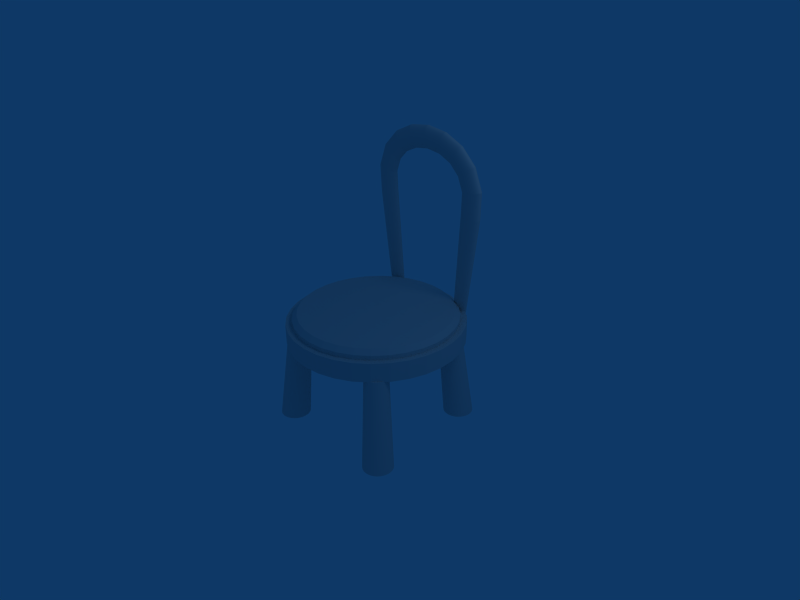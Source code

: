 # Source: silla.blend  (saved by Blender 2.47.0; exported with 4.5.12 LTS)
import bpy
from mathutils import Matrix  # noqa: F401  (used for matrix-valued properties, if any)

bpy.ops.wm.read_factory_settings(use_empty=True)
scene = bpy.context.scene
scene.name = 'Scene'

# ---- collections
col_collection_1 = bpy.data.collections.new('Collection 1'); scene.collection.children.link(col_collection_1)

# ---- world
world_world = bpy.data.worlds.new('World'); scene.world = world_world
world_world.color = (0.05656, 0.2208, 0.4)
world_world.use_sun_shadow = False
world_world.sun_shadow_jitter_overblur = 0.0
world_world.cycles.sampling_method = 'MANUAL'
world_world.cycles.sample_map_resolution = 256

# ---- cameras
cam_camera = bpy.data.cameras.new('Camera')
cam_camera.passepartout_alpha = 0.2
cam_camera.clip_end = 100.0
cam_camera.lens = 35.0
cam_camera.ortho_scale = 7.314
cam_camera.show_passepartout = False
cam_camera.show_safe_areas = True
cam_camera.dof.focus_distance = 0.0
cam_camera.dof.aperture_fstop = 128.0

# ---- lights
light_spot = bpy.data.lights.new('Spot', 'POINT')
light_spot.transmission_factor = 0.0
light_spot.cutoff_distance = 30.0
light_spot.energy = 100.0
light_spot.shadow_buffer_clip_start = 1.001
light_spot.shadow_soft_size = 1.0
light_spot.shadow_maximum_resolution = 0.006
light_spot.use_absolute_resolution = True
light_spot.cycles.use_multiple_importance_sampling = False

# ---- meshes
me_cylinder_007 = bpy.data.meshes.new('Cylinder.007')
me_cylinder_007.from_pydata([(0.2586, 1.052, -0.9085), (0.3716, 0.9141, -0.9085), (0.4556, 0.757, -0.9085), (0.5073, 0.5866, -0.9085), (0.5247, 0.4094, -0.9085), (0.5073, 0.2321, -0.9085), (0.4556, 0.06169, -0.9085), (0.3716, -0.09539, -0.9085), (0.2586, -0.2331, -0.9085), (0.121, -0.346, -0.9085), (-0.0361, -0.43, -0.9085), (-0.2065, -0.4817, -0.9085), (-0.3838, -0.4992, -0.9085), (-0.561, -0.4817, -0.9085), (-0.7315, -0.43, -0.9085), (-0.8885, -0.346, -0.9085), (-1.026, -0.2331, -0.9085), (-1.139, -0.09539, -0.9085), (-1.223, 0.06169, -0.9085), (-1.275, 0.2321, -0.9085), (-1.292, 0.4094, -0.9085), (-1.275, 0.5866, -0.9085), (-1.223, 0.757, -0.9085), (-1.139, 0.9141, -0.9085), (-1.026, 1.052, -0.9085), (-0.8885, 1.165, -0.9085), (-0.7315, 1.249, -0.9085), (-0.561, 1.3, -0.9085), (-0.3838, 1.318, -0.9085), (-0.2065, 1.3, -0.9085), (-0.0361, 1.249, -0.9085), (0.121, 1.165, -0.9085), (0.114, 0.293, 0.9085), (0.2015, 0.1864, 0.9085), (0.2665, 0.06469, 0.9085), (0.3066, -0.06736, 0.9085), (0.3201, -0.2047, 0.9085), (0.3066, -0.342, 0.9085), (0.2665, -0.4741, 0.9085), (0.2015, -0.5957, 0.9085), (0.114, -0.7024, 0.9085), (0.007285, -0.7899, 0.9085), (-0.1144, -0.855, 0.9085), (-0.2465, -0.8951, 0.9085), (-0.3838, -0.9086, 0.9085), (-0.5211, -0.8951, 0.9085), (-0.6531, -0.855, 0.9085), (-0.7748, -0.79, 0.9085), (-0.8815, -0.7024, 0.9085), (-0.969, -0.5957, 0.9085), (-1.034, -0.4741, 0.9085), (-1.074, -0.342, 0.9085), (-1.088, -0.2047, 0.9085), (-1.074, -0.06736, 0.9085), (-1.034, 0.06468, 0.9085), (-0.969, 0.1864, 0.9085), (-0.8815, 0.293, 0.9085), (-0.7748, 0.3806, 0.9085), (-0.6532, 0.4456, 0.9085), (-0.5211, 0.4857, 0.9085), (-0.3838, 0.4992, 0.9085), (-0.2465, 0.4857, 0.9085), (-0.1144, 0.4456, 0.9085), (0.00728, 0.3806, 0.9085), (-0.3838, 0.4094, -0.9085), (-0.3838, -0.2047, 0.9085)], [], [(64, 0, 1), (65, 33, 32), (64, 1, 2), (65, 34, 33), (64, 2, 3), (65, 35, 34), (64, 3, 4), (65, 36, 35), (64, 4, 5), (65, 37, 36), (64, 5, 6), (65, 38, 37), (64, 6, 7), (65, 39, 38), (64, 7, 8), (65, 40, 39), (64, 8, 9), (65, 41, 40), (64, 9, 10), (65, 42, 41), (64, 10, 11), (65, 43, 42), (64, 11, 12), (65, 44, 43), (64, 12, 13), (65, 45, 44), (64, 13, 14), (65, 46, 45), (64, 14, 15), (65, 47, 46), (64, 15, 16), (65, 48, 47), (64, 16, 17), (65, 49, 48), (64, 17, 18), (65, 50, 49), (64, 18, 19), (65, 51, 50), (64, 19, 20), (65, 52, 51), (64, 20, 21), (65, 53, 52), (64, 21, 22), (65, 54, 53), (64, 22, 23), (65, 55, 54), (64, 23, 24), (65, 56, 55), (64, 24, 25), (65, 57, 56), (64, 25, 26), (65, 58, 57), (64, 26, 27), (65, 59, 58), (64, 27, 28), (65, 60, 59), (64, 28, 29), (65, 61, 60), (64, 29, 30), (65, 62, 61), (64, 30, 31), (65, 63, 62), (31, 0, 64), (65, 32, 63), (0, 32, 33, 1), (1, 33, 34, 2), (2, 34, 35, 3), (3, 35, 36, 4), (4, 36, 37, 5), (5, 37, 38, 6), (6, 38, 39, 7), (7, 39, 40, 8), (8, 40, 41, 9), (9, 41, 42, 10), (10, 42, 43, 11), (11, 43, 44, 12), (12, 44, 45, 13), (13, 45, 46, 14), (14, 46, 47, 15), (15, 47, 48, 16), (16, 48, 49, 17), (17, 49, 50, 18), (18, 50, 51, 19), (19, 51, 52, 20), (20, 52, 53, 21), (21, 53, 54, 22), (22, 54, 55, 23), (23, 55, 56, 24), (24, 56, 57, 25), (25, 57, 58, 26), (26, 58, 59, 27), (27, 59, 60, 28), (28, 60, 61, 29), (29, 61, 62, 30), (30, 62, 63, 31), (32, 0, 31, 63)])
me_cylinder_007.use_remesh_preserve_volume = False
me_cylinder_007.use_remesh_preserve_attributes = False
me_cylinder_007.use_mirror_vertex_groups = False
me_cylinder_007.update()
me_cylinder_006 = bpy.data.meshes.new('Cylinder.006')
me_cylinder_006.from_pydata([(0.2586, 1.052, -0.9085), (0.3716, 0.9141, -0.9085), (0.4556, 0.757, -0.9085), (0.5073, 0.5866, -0.9085), (0.5247, 0.4094, -0.9085), (0.5073, 0.2321, -0.9085), (0.4556, 0.06169, -0.9085), (0.3716, -0.09539, -0.9085), (0.2586, -0.2331, -0.9085), (0.121, -0.346, -0.9085), (-0.0361, -0.43, -0.9085), (-0.2065, -0.4817, -0.9085), (-0.3838, -0.4992, -0.9085), (-0.561, -0.4817, -0.9085), (-0.7315, -0.43, -0.9085), (-0.8885, -0.346, -0.9085), (-1.026, -0.2331, -0.9085), (-1.139, -0.09539, -0.9085), (-1.223, 0.06169, -0.9085), (-1.275, 0.2321, -0.9085), (-1.292, 0.4094, -0.9085), (-1.275, 0.5866, -0.9085), (-1.223, 0.757, -0.9085), (-1.139, 0.9141, -0.9085), (-1.026, 1.052, -0.9085), (-0.8885, 1.165, -0.9085), (-0.7315, 1.249, -0.9085), (-0.561, 1.3, -0.9085), (-0.3838, 1.318, -0.9085), (-0.2065, 1.3, -0.9085), (-0.0361, 1.249, -0.9085), (0.121, 1.165, -0.9085), (0.114, 0.293, 0.9085), (0.2015, 0.1864, 0.9085), (0.2665, 0.06469, 0.9085), (0.3066, -0.06736, 0.9085), (0.3201, -0.2047, 0.9085), (0.3066, -0.342, 0.9085), (0.2665, -0.4741, 0.9085), (0.2015, -0.5957, 0.9085), (0.114, -0.7024, 0.9085), (0.007285, -0.7899, 0.9085), (-0.1144, -0.855, 0.9085), (-0.2465, -0.8951, 0.9085), (-0.3838, -0.9086, 0.9085), (-0.5211, -0.8951, 0.9085), (-0.6531, -0.855, 0.9085), (-0.7748, -0.79, 0.9085), (-0.8815, -0.7024, 0.9085), (-0.969, -0.5957, 0.9085), (-1.034, -0.4741, 0.9085), (-1.074, -0.342, 0.9085), (-1.088, -0.2047, 0.9085), (-1.074, -0.06736, 0.9085), (-1.034, 0.06468, 0.9085), (-0.969, 0.1864, 0.9085), (-0.8815, 0.293, 0.9085), (-0.7748, 0.3806, 0.9085), (-0.6532, 0.4456, 0.9085), (-0.5211, 0.4857, 0.9085), (-0.3838, 0.4992, 0.9085), (-0.2465, 0.4857, 0.9085), (-0.1144, 0.4456, 0.9085), (0.00728, 0.3806, 0.9085), (-0.3838, 0.4094, -0.9085), (-0.3838, -0.2047, 0.9085)], [], [(64, 0, 1), (65, 33, 32), (64, 1, 2), (65, 34, 33), (64, 2, 3), (65, 35, 34), (64, 3, 4), (65, 36, 35), (64, 4, 5), (65, 37, 36), (64, 5, 6), (65, 38, 37), (64, 6, 7), (65, 39, 38), (64, 7, 8), (65, 40, 39), (64, 8, 9), (65, 41, 40), (64, 9, 10), (65, 42, 41), (64, 10, 11), (65, 43, 42), (64, 11, 12), (65, 44, 43), (64, 12, 13), (65, 45, 44), (64, 13, 14), (65, 46, 45), (64, 14, 15), (65, 47, 46), (64, 15, 16), (65, 48, 47), (64, 16, 17), (65, 49, 48), (64, 17, 18), (65, 50, 49), (64, 18, 19), (65, 51, 50), (64, 19, 20), (65, 52, 51), (64, 20, 21), (65, 53, 52), (64, 21, 22), (65, 54, 53), (64, 22, 23), (65, 55, 54), (64, 23, 24), (65, 56, 55), (64, 24, 25), (65, 57, 56), (64, 25, 26), (65, 58, 57), (64, 26, 27), (65, 59, 58), (64, 27, 28), (65, 60, 59), (64, 28, 29), (65, 61, 60), (64, 29, 30), (65, 62, 61), (64, 30, 31), (65, 63, 62), (31, 0, 64), (65, 32, 63), (0, 32, 33, 1), (1, 33, 34, 2), (2, 34, 35, 3), (3, 35, 36, 4), (4, 36, 37, 5), (5, 37, 38, 6), (6, 38, 39, 7), (7, 39, 40, 8), (8, 40, 41, 9), (9, 41, 42, 10), (10, 42, 43, 11), (11, 43, 44, 12), (12, 44, 45, 13), (13, 45, 46, 14), (14, 46, 47, 15), (15, 47, 48, 16), (16, 48, 49, 17), (17, 49, 50, 18), (18, 50, 51, 19), (19, 51, 52, 20), (20, 52, 53, 21), (21, 53, 54, 22), (22, 54, 55, 23), (23, 55, 56, 24), (24, 56, 57, 25), (25, 57, 58, 26), (26, 58, 59, 27), (27, 59, 60, 28), (28, 60, 61, 29), (29, 61, 62, 30), (30, 62, 63, 31), (32, 0, 31, 63)])
me_cylinder_006.use_remesh_preserve_volume = False
me_cylinder_006.use_remesh_preserve_attributes = False
me_cylinder_006.use_mirror_vertex_groups = False
me_cylinder_006.update()
me_cylinder_005 = bpy.data.meshes.new('Cylinder.005')
me_cylinder_005.from_pydata([(0.2586, 1.052, -0.9085), (0.3716, 0.9141, -0.9085), (0.4556, 0.757, -0.9085), (0.5073, 0.5866, -0.9085), (0.5247, 0.4094, -0.9085), (0.5073, 0.2321, -0.9085), (0.4556, 0.06169, -0.9085), (0.3716, -0.09539, -0.9085), (0.2586, -0.2331, -0.9085), (0.121, -0.346, -0.9085), (-0.0361, -0.43, -0.9085), (-0.2065, -0.4817, -0.9085), (-0.3838, -0.4992, -0.9085), (-0.561, -0.4817, -0.9085), (-0.7315, -0.43, -0.9085), (-0.8885, -0.346, -0.9085), (-1.026, -0.2331, -0.9085), (-1.139, -0.09539, -0.9085), (-1.223, 0.06169, -0.9085), (-1.275, 0.2321, -0.9085), (-1.292, 0.4094, -0.9085), (-1.275, 0.5866, -0.9085), (-1.223, 0.757, -0.9085), (-1.139, 0.9141, -0.9085), (-1.026, 1.052, -0.9085), (-0.8885, 1.165, -0.9085), (-0.7315, 1.249, -0.9085), (-0.561, 1.3, -0.9085), (-0.3838, 1.318, -0.9085), (-0.2065, 1.3, -0.9085), (-0.0361, 1.249, -0.9085), (0.121, 1.165, -0.9085), (0.114, 0.293, 0.9085), (0.2015, 0.1864, 0.9085), (0.2665, 0.06469, 0.9085), (0.3066, -0.06736, 0.9085), (0.3201, -0.2047, 0.9085), (0.3066, -0.342, 0.9085), (0.2665, -0.4741, 0.9085), (0.2015, -0.5957, 0.9085), (0.114, -0.7024, 0.9085), (0.007285, -0.7899, 0.9085), (-0.1144, -0.855, 0.9085), (-0.2465, -0.8951, 0.9085), (-0.3838, -0.9086, 0.9085), (-0.5211, -0.8951, 0.9085), (-0.6531, -0.855, 0.9085), (-0.7748, -0.79, 0.9085), (-0.8815, -0.7024, 0.9085), (-0.969, -0.5957, 0.9085), (-1.034, -0.4741, 0.9085), (-1.074, -0.342, 0.9085), (-1.088, -0.2047, 0.9085), (-1.074, -0.06736, 0.9085), (-1.034, 0.06468, 0.9085), (-0.969, 0.1864, 0.9085), (-0.8815, 0.293, 0.9085), (-0.7748, 0.3806, 0.9085), (-0.6532, 0.4456, 0.9085), (-0.5211, 0.4857, 0.9085), (-0.3838, 0.4992, 0.9085), (-0.2465, 0.4857, 0.9085), (-0.1144, 0.4456, 0.9085), (0.00728, 0.3806, 0.9085), (-0.3838, 0.4094, -0.9085), (-0.3838, -0.2047, 0.9085)], [], [(64, 0, 1), (65, 33, 32), (64, 1, 2), (65, 34, 33), (64, 2, 3), (65, 35, 34), (64, 3, 4), (65, 36, 35), (64, 4, 5), (65, 37, 36), (64, 5, 6), (65, 38, 37), (64, 6, 7), (65, 39, 38), (64, 7, 8), (65, 40, 39), (64, 8, 9), (65, 41, 40), (64, 9, 10), (65, 42, 41), (64, 10, 11), (65, 43, 42), (64, 11, 12), (65, 44, 43), (64, 12, 13), (65, 45, 44), (64, 13, 14), (65, 46, 45), (64, 14, 15), (65, 47, 46), (64, 15, 16), (65, 48, 47), (64, 16, 17), (65, 49, 48), (64, 17, 18), (65, 50, 49), (64, 18, 19), (65, 51, 50), (64, 19, 20), (65, 52, 51), (64, 20, 21), (65, 53, 52), (64, 21, 22), (65, 54, 53), (64, 22, 23), (65, 55, 54), (64, 23, 24), (65, 56, 55), (64, 24, 25), (65, 57, 56), (64, 25, 26), (65, 58, 57), (64, 26, 27), (65, 59, 58), (64, 27, 28), (65, 60, 59), (64, 28, 29), (65, 61, 60), (64, 29, 30), (65, 62, 61), (64, 30, 31), (65, 63, 62), (31, 0, 64), (65, 32, 63), (0, 32, 33, 1), (1, 33, 34, 2), (2, 34, 35, 3), (3, 35, 36, 4), (4, 36, 37, 5), (5, 37, 38, 6), (6, 38, 39, 7), (7, 39, 40, 8), (8, 40, 41, 9), (9, 41, 42, 10), (10, 42, 43, 11), (11, 43, 44, 12), (12, 44, 45, 13), (13, 45, 46, 14), (14, 46, 47, 15), (15, 47, 48, 16), (16, 48, 49, 17), (17, 49, 50, 18), (18, 50, 51, 19), (19, 51, 52, 20), (20, 52, 53, 21), (21, 53, 54, 22), (22, 54, 55, 23), (23, 55, 56, 24), (24, 56, 57, 25), (25, 57, 58, 26), (26, 58, 59, 27), (27, 59, 60, 28), (28, 60, 61, 29), (29, 61, 62, 30), (30, 62, 63, 31), (32, 0, 31, 63)])
me_cylinder_005.use_remesh_preserve_volume = False
me_cylinder_005.use_remesh_preserve_attributes = False
me_cylinder_005.use_mirror_vertex_groups = False
me_cylinder_005.update()
me_mesh_001 = bpy.data.meshes.new('Mesh.001')
me_mesh_001.from_pydata([(-1.199, -2.87, 7.543e-08), (-1.197, -2.869, 0.01446), (-1.191, -2.868, 0.02749), (-1.182, -2.866, 0.03913), (-1.17, -2.863, 0.04942), (-1.155, -2.86, 0.05838), (-1.137, -2.856, 0.06604), (-1.118, -2.852, 0.07244), (-1.097, -2.847, 0.07761), (-1.076, -2.842, 0.08157), (-1.053, -2.837, 0.08436), (-1.031, -2.832, 0.08601), (-1.008, -2.827, 0.08656), (-0.9854, -2.822, 0.08601), (-0.9627, -2.817, 0.08436), (-0.9403, -2.813, 0.08157), (-0.9186, -2.808, 0.07761), (-0.898, -2.803, 0.07244), (-0.8789, -2.799, 0.06604), (-0.8616, -2.795, 0.05838), (-0.8466, -2.792, 0.04942), (-0.8342, -2.789, 0.03913), (-0.8249, -2.787, 0.02749), (-0.8191, -2.786, 0.01446), (-0.817, -2.785, 7.543e-08), (-0.8191, -2.786, -0.01446), (-0.8249, -2.787, -0.02749), (-0.8342, -2.789, -0.03913), (-0.8466, -2.792, -0.04942), (-0.8616, -2.795, -0.05838), (-0.8789, -2.799, -0.06604), (-0.898, -2.803, -0.07244), (-0.9186, -2.808, -0.07761), (-0.9403, -2.813, -0.08157), (-0.9627, -2.817, -0.08436), (-0.9854, -2.822, -0.08601), (-1.008, -2.827, -0.08656), (-1.031, -2.832, -0.08601), (-1.053, -2.837, -0.08436), (-1.076, -2.842, -0.08157), (-1.097, -2.847, -0.07761), (-1.118, -2.852, -0.07244), (-1.137, -2.856, -0.06604), (-1.155, -2.86, -0.05838), (-1.17, -2.863, -0.04942), (-1.182, -2.866, -0.03913), (-1.191, -2.868, -0.02749), (-1.197, -2.869, -0.01446), (-1.516, -0.5187, -1.004e-16), (-1.514, -0.5182, 0.01888), (-1.506, -0.5165, 0.0359), (-1.494, -0.5138, 0.0511), (-1.478, -0.5102, 0.06454), (-1.458, -0.5059, 0.07623), (-1.436, -0.5009, 0.08624), (-1.411, -0.4954, 0.0946), (-1.384, -0.4895, 0.1013), (-1.355, -0.4832, 0.1065), (-1.326, -0.4768, 0.1102), (-1.296, -0.4702, 0.1123), (-1.267, -0.4637, 0.113), (-1.237, -0.4572, 0.1123), (-1.208, -0.4507, 0.1102), (-1.178, -0.4442, 0.1065), (-1.15, -0.438, 0.1013), (-1.123, -0.432, 0.0946), (-1.098, -0.4265, 0.08624), (-1.076, -0.4215, 0.07623), (-1.056, -0.4172, 0.06454), (-1.04, -0.4136, 0.0511), (-1.028, -0.411, 0.0359), (-1.02, -0.4093, 0.01888), (-1.017, -0.4087, -1.004e-16), (-1.02, -0.4093, -0.01888), (-1.028, -0.411, -0.0359), (-1.04, -0.4136, -0.0511), (-1.056, -0.4172, -0.06454), (-1.076, -0.4215, -0.07623), (-1.098, -0.4265, -0.08624), (-1.123, -0.432, -0.0946), (-1.15, -0.438, -0.1013), (-1.178, -0.4442, -0.1065), (-1.208, -0.4507, -0.1102), (-1.237, -0.4572, -0.1123), (-1.267, -0.4637, -0.113), (-1.296, -0.4702, -0.1123), (-1.326, -0.4768, -0.1102), (-1.355, -0.4832, -0.1065), (-1.384, -0.4895, -0.1013), (-1.411, -0.4954, -0.0946), (-1.436, -0.5009, -0.08624), (-1.458, -0.5059, -0.07623), (-1.478, -0.5102, -0.06454), (-1.494, -0.5138, -0.0511), (-1.506, -0.5165, -0.0359), (-1.514, -0.5182, -0.01888), (-1.55, 0.1062, -1.004e-16), (-1.548, 0.1058, 0.01888), (-1.54, 0.1046, 0.0359), (-1.527, 0.1027, 0.0511), (-1.511, 0.1002, 0.06454), (-1.491, 0.0971, 0.07623), (-1.468, 0.09356, 0.08624), (-1.442, 0.08963, 0.0946), (-1.415, 0.0854, 0.1013), (-1.386, 0.08094, 0.1065), (-1.356, 0.07634, 0.1102), (-1.326, 0.07168, 0.1123), (-1.296, 0.06704, 0.113), (-1.266, 0.0624, 0.1123), (-1.235, 0.05774, 0.1102), (-1.205, 0.05314, 0.1065), (-1.177, 0.04869, 0.1013), (-1.149, 0.04446, 0.0946), (-1.124, 0.04053, 0.08624), (-1.101, 0.03698, 0.07623), (-1.081, 0.0339, 0.06454), (-1.064, 0.03137, 0.0511), (-1.052, 0.02946, 0.0359), (-1.044, 0.02825, 0.01888), (-1.041, 0.02783, -1.004e-16), (-1.044, 0.02825, -0.01888), (-1.052, 0.02946, -0.0359), (-1.064, 0.03137, -0.0511), (-1.081, 0.0339, -0.06454), (-1.101, 0.03698, -0.07623), (-1.124, 0.04053, -0.08624), (-1.149, 0.04446, -0.0946), (-1.177, 0.04869, -0.1013), (-1.205, 0.05314, -0.1065), (-1.235, 0.05774, -0.1102), (-1.266, 0.0624, -0.1123), (-1.296, 0.06704, -0.113), (-1.326, 0.07168, -0.1123), (-1.356, 0.07634, -0.1102), (-1.386, 0.08094, -0.1065), (-1.415, 0.0854, -0.1013), (-1.442, 0.08963, -0.0946), (-1.468, 0.09356, -0.08624), (-1.491, 0.0971, -0.07623), (-1.511, 0.1002, -0.06454), (-1.527, 0.1027, -0.0511), (-1.54, 0.1046, -0.0359), (-1.548, 0.1058, -0.01888), (-1.357, 0.6197, -1.004e-16), (-1.355, 0.6182, 0.01888), (-1.348, 0.6139, 0.0359), (-1.338, 0.6071, 0.0511), (-1.324, 0.5981, 0.06454), (-1.307, 0.5872, 0.07623), (-1.287, 0.5746, 0.08624), (-1.265, 0.5606, 0.0946), (-1.242, 0.5456, 0.1013), (-1.217, 0.5297, 0.1065), (-1.192, 0.5134, 0.1102), (-1.166, 0.4968, 0.1123), (-1.14, 0.4803, 0.113), (-1.115, 0.4638, 0.1123), (-1.089, 0.4473, 0.1102), (-1.063, 0.4309, 0.1065), (-1.039, 0.4151, 0.1013), (-1.015, 0.4, 0.0946), (-0.9936, 0.3861, 0.08624), (-0.974, 0.3735, 0.07623), (-0.9569, 0.3625, 0.06454), (-0.9429, 0.3535, 0.0511), (-0.9323, 0.3467, 0.0359), (-0.9257, 0.3425, 0.01888), (-0.9234, 0.341, -1.004e-16), (-0.9257, 0.3425, -0.01888), (-0.9323, 0.3467, -0.0359), (-0.9429, 0.3535, -0.0511), (-0.9569, 0.3625, -0.06454), (-0.974, 0.3735, -0.07623), (-0.9936, 0.3861, -0.08624), (-1.015, 0.4, -0.0946), (-1.039, 0.4151, -0.1013), (-1.063, 0.4309, -0.1065), (-1.089, 0.4473, -0.1102), (-1.115, 0.4638, -0.1123), (-1.14, 0.4803, -0.113), (-1.166, 0.4968, -0.1123), (-1.192, 0.5134, -0.1102), (-1.217, 0.5297, -0.1065), (-1.242, 0.5456, -0.1013), (-1.265, 0.5606, -0.0946), (-1.287, 0.5746, -0.08624), (-1.307, 0.5872, -0.07623), (-1.324, 0.5981, -0.06454), (-1.338, 0.6071, -0.0511), (-1.348, 0.6139, -0.0359), (-1.355, 0.6182, -0.01888), (-0.993, 0.986, -1.004e-16), (-0.9914, 0.9837, 0.01888), (-0.9869, 0.9773, 0.0359), (-0.9798, 0.9671, 0.0511), (-0.9703, 0.9535, 0.06454), (-0.9588, 0.937, 0.07623), (-0.9455, 0.918, 0.08624), (-0.9308, 0.897, 0.0946), (-0.915, 0.8743, 0.1013), (-0.8983, 0.8504, 0.1065), (-0.8811, 0.8258, 0.1102), (-0.8637, 0.8009, 0.1123), (-0.8463, 0.776, 0.113), (-0.8289, 0.7511, 0.1123), (-0.8115, 0.7262, 0.1102), (-0.7943, 0.7016, 0.1065), (-0.7776, 0.6777, 0.1013), (-0.7618, 0.655, 0.0946), (-0.7471, 0.634, 0.08624), (-0.7338, 0.615, 0.07623), (-0.7223, 0.5985, 0.06454), (-0.7128, 0.585, 0.0511), (-0.7057, 0.5747, 0.0359), (-0.7012, 0.5683, 0.01888), (-0.6996, 0.566, -1.004e-16), (-0.7012, 0.5683, -0.01888), (-0.7057, 0.5747, -0.0359), (-0.7128, 0.585, -0.0511), (-0.7223, 0.5985, -0.06454), (-0.7338, 0.615, -0.07623), (-0.7471, 0.634, -0.08624), (-0.7618, 0.655, -0.0946), (-0.7776, 0.6777, -0.1013), (-0.7943, 0.7016, -0.1065), (-0.8115, 0.7262, -0.1102), (-0.8289, 0.7511, -0.1123), (-0.8463, 0.776, -0.113), (-0.8637, 0.8009, -0.1123), (-0.8811, 0.8258, -0.1102), (-0.8983, 0.8504, -0.1065), (-0.915, 0.8743, -0.1013), (-0.9308, 0.897, -0.0946), (-0.9455, 0.918, -0.08624), (-0.9588, 0.937, -0.07623), (-0.9703, 0.9535, -0.06454), (-0.9798, 0.9671, -0.0511), (-0.9869, 0.9773, -0.0359), (-0.9914, 0.9837, -0.01888), (-0.5312, 1.198, -1.004e-16), (-0.5305, 1.196, 0.01888), (-0.5283, 1.188, 0.0359), (-0.5248, 1.176, 0.0511), (-0.5202, 1.161, 0.06454), (-0.5145, 1.141, 0.07623), (-0.5081, 1.119, 0.08624), (-0.5009, 1.095, 0.0946), (-0.4932, 1.068, 0.1013), (-0.4851, 1.041, 0.1065), (-0.4767, 1.012, 0.1102), (-0.4682, 0.9829, 0.1123), (-0.4597, 0.9539, 0.113), (-0.4513, 0.9249, 0.1123), (-0.4428, 0.8959, 0.1102), (-0.4344, 0.8672, 0.1065), (-0.4263, 0.8394, 0.1013), (-0.4185, 0.813, 0.0946), (-0.4114, 0.7885, 0.08624), (-0.4049, 0.7664, 0.07623), (-0.3993, 0.7472, 0.06454), (-0.3947, 0.7314, 0.0511), (-0.3912, 0.7194, 0.0359), (-0.389, 0.7119, 0.01888), (-0.3882, 0.7093, -1.004e-16), (-0.389, 0.7119, -0.01888), (-0.3912, 0.7194, -0.0359), (-0.3947, 0.7314, -0.0511), (-0.3993, 0.7472, -0.06454), (-0.4049, 0.7664, -0.07623), (-0.4114, 0.7885, -0.08624), (-0.4185, 0.813, -0.0946), (-0.4263, 0.8394, -0.1013), (-0.4344, 0.8672, -0.1065), (-0.4428, 0.8959, -0.1102), (-0.4513, 0.9249, -0.1123), (-0.4597, 0.9539, -0.113), (-0.4682, 0.9829, -0.1123), (-0.4767, 1.012, -0.1102), (-0.4851, 1.041, -0.1065), (-0.4932, 1.068, -0.1013), (-0.5009, 1.095, -0.0946), (-0.5081, 1.119, -0.08624), (-0.5145, 1.141, -0.07623), (-0.5202, 1.161, -0.06454), (-0.5248, 1.176, -0.0511), (-0.5283, 1.188, -0.0359), (-0.5305, 1.196, -0.01888), (-0.02688, 1.268, -1.004e-16), (-0.02688, 1.266, 0.01888), (-0.02686, 1.258, 0.0359), (-0.02683, 1.245, 0.0511), (-0.0268, 1.229, 0.06454), (-0.02675, 1.209, 0.07623), (-0.0267, 1.186, 0.08624), (-0.02664, 1.16, 0.0946), (-0.02658, 1.133, 0.1013), (-0.02652, 1.104, 0.1065), (-0.02645, 1.074, 0.1102), (-0.02639, 1.044, 0.1123), (-0.02632, 1.014, 0.113), (-0.02625, 0.9837, 0.1123), (-0.02619, 0.9535, 0.1102), (-0.02612, 0.9237, 0.1065), (-0.02606, 0.8948, 0.1013), (-0.026, 0.8673, 0.0946), (-0.02594, 0.8418, 0.08624), (-0.02589, 0.8188, 0.07623), (-0.02585, 0.7988, 0.06454), (-0.02581, 0.7824, 0.0511), (-0.02578, 0.77, 0.0359), (-0.02576, 0.7622, 0.01888), (-0.02576, 0.7595, -1.004e-16), (-0.02576, 0.7622, -0.01888), (-0.02578, 0.77, -0.0359), (-0.02581, 0.7824, -0.0511), (-0.02585, 0.7988, -0.06454), (-0.02589, 0.8188, -0.07623), (-0.02594, 0.8418, -0.08624), (-0.026, 0.8673, -0.0946), (-0.02606, 0.8948, -0.1013), (-0.02612, 0.9237, -0.1065), (-0.02619, 0.9535, -0.1102), (-0.02625, 0.9837, -0.1123), (-0.02632, 1.014, -0.113), (-0.02639, 1.044, -0.1123), (-0.02645, 1.074, -0.1102), (-0.02652, 1.104, -0.1065), (-0.02658, 1.133, -0.1013), (-0.02664, 1.16, -0.0946), (-0.0267, 1.186, -0.08624), (-0.02675, 1.209, -0.07623), (-0.0268, 1.229, -0.06454), (-0.02683, 1.245, -0.0511), (-0.02686, 1.258, -0.0359), (-0.02688, 1.266, -0.01888), (0.4783, 1.201, -1.004e-16), (0.4775, 1.198, 0.01888), (0.4754, 1.19, 0.0359), (0.472, 1.179, 0.0511), (0.4674, 1.163, 0.06454), (0.4619, 1.143, 0.07623), (0.4556, 1.121, 0.08624), (0.4485, 1.097, 0.0946), (0.441, 1.07, 0.1013), (0.433, 1.043, 0.1065), (0.4248, 1.014, 0.1102), (0.4164, 0.9847, 0.1123), (0.4081, 0.9557, 0.113), (0.3998, 0.9267, 0.1123), (0.3915, 0.8976, 0.1102), (0.3832, 0.8689, 0.1065), (0.3752, 0.8411, 0.1013), (0.3677, 0.8146, 0.0946), (0.3606, 0.7901, 0.08624), (0.3543, 0.7679, 0.07623), (0.3488, 0.7487, 0.06454), (0.3442, 0.7329, 0.0511), (0.3408, 0.7209, 0.0359), (0.3387, 0.7134, 0.01888), (0.3379, 0.7108, -1.004e-16), (0.3387, 0.7134, -0.01888), (0.3408, 0.7209, -0.0359), (0.3442, 0.7329, -0.0511), (0.3488, 0.7487, -0.06454), (0.3543, 0.7679, -0.07623), (0.3606, 0.7901, -0.08624), (0.3677, 0.8146, -0.0946), (0.3752, 0.8411, -0.1013), (0.3832, 0.8689, -0.1065), (0.3915, 0.8976, -0.1102), (0.3998, 0.9267, -0.1123), (0.4081, 0.9557, -0.113), (0.4164, 0.9847, -0.1123), (0.4248, 1.014, -0.1102), (0.433, 1.043, -0.1065), (0.441, 1.07, -0.1013), (0.4485, 1.097, -0.0946), (0.4556, 1.121, -0.08624), (0.4619, 1.143, -0.07623), (0.4674, 1.163, -0.06454), (0.472, 1.179, -0.0511), (0.4754, 1.19, -0.0359), (0.4775, 1.198, -0.01888), (0.9427, 0.9904, -1.004e-16), (0.9411, 0.9881, 0.01888), (0.9367, 0.9817, 0.0359), (0.9296, 0.9714, 0.0511), (0.9202, 0.9577, 0.06454), (0.9088, 0.9411, 0.07623), (0.8957, 0.9221, 0.08624), (0.8812, 0.9009, 0.0946), (0.8656, 0.8781, 0.1013), (0.8491, 0.8542, 0.1065), (0.8321, 0.8294, 0.1102), (0.8149, 0.8043, 0.1123), (0.7977, 0.7793, 0.113), (0.7806, 0.7543, 0.1123), (0.7633, 0.7292, 0.1102), (0.7463, 0.7045, 0.1065), (0.7299, 0.6805, 0.1013), (0.7142, 0.6577, 0.0946), (0.6997, 0.6366, 0.08624), (0.6866, 0.6175, 0.07623), (0.6752, 0.6009, 0.06454), (0.6658, 0.5873, 0.0511), (0.6588, 0.577, 0.0359), (0.6543, 0.5705, 0.01888), (0.6528, 0.5682, -1.004e-16), (0.6543, 0.5705, -0.01888), (0.6588, 0.577, -0.0359), (0.6658, 0.5873, -0.0511), (0.6752, 0.6009, -0.06454), (0.6866, 0.6175, -0.07623), (0.6997, 0.6366, -0.08624), (0.7142, 0.6577, -0.0946), (0.7299, 0.6805, -0.1013), (0.7463, 0.7045, -0.1065), (0.7633, 0.7292, -0.1102), (0.7806, 0.7543, -0.1123), (0.7977, 0.7793, -0.113), (0.8149, 0.8043, -0.1123), (0.8321, 0.8294, -0.1102), (0.8491, 0.8542, -0.1065), (0.8656, 0.8781, -0.1013), (0.8812, 0.9009, -0.0946), (0.8957, 0.9221, -0.08624), (0.9088, 0.9411, -0.07623), (0.9202, 0.9577, -0.06454), (0.9296, 0.9714, -0.0511), (0.9367, 0.9817, -0.0359), (0.9411, 0.9881, -0.01888), (1.312, 0.6265, -1.004e-16), (1.309, 0.625, 0.01888), (1.303, 0.6206, 0.0359), (1.292, 0.6137, 0.0511), (1.278, 0.6045, 0.06454), (1.262, 0.5934, 0.07623), (1.242, 0.5805, 0.08624), (1.221, 0.5663, 0.0946), (1.197, 0.551, 0.1013), (1.173, 0.5348, 0.1065), (1.148, 0.5182, 0.1102), (1.122, 0.5013, 0.1123), (1.097, 0.4845, 0.113), (1.071, 0.4677, 0.1123), (1.046, 0.4508, 0.1102), (1.021, 0.4342, 0.1065), (0.9961, 0.418, 0.1013), (0.9729, 0.4027, 0.0946), (0.9513, 0.3885, 0.08624), (0.9319, 0.3757, 0.07623), (0.915, 0.3645, 0.06454), (0.9011, 0.3553, 0.0511), (0.8906, 0.3484, 0.0359), (0.884, 0.344, 0.01888), (0.8817, 0.3425, -1.004e-16), (0.884, 0.344, -0.01888), (0.8906, 0.3484, -0.0359), (0.9011, 0.3553, -0.0511), (0.915, 0.3645, -0.06454), (0.9319, 0.3757, -0.07623), (0.9513, 0.3885, -0.08624), (0.9729, 0.4027, -0.0946), (0.9961, 0.418, -0.1013), (1.021, 0.4342, -0.1065), (1.046, 0.4508, -0.1102), (1.071, 0.4677, -0.1123), (1.097, 0.4845, -0.113), (1.122, 0.5013, -0.1123), (1.148, 0.5182, -0.1102), (1.173, 0.5348, -0.1065), (1.197, 0.551, -0.1013), (1.221, 0.5663, -0.0946), (1.242, 0.5805, -0.08624), (1.262, 0.5934, -0.07623), (1.278, 0.6045, -0.06454), (1.292, 0.6137, -0.0511), (1.303, 0.6206, -0.0359), (1.309, 0.625, -0.01888), (1.513, 0.1144, -1.004e-16), (1.51, 0.1139, 0.01888), (1.503, 0.1126, 0.0359), (1.49, 0.1105, 0.0511), (1.474, 0.1077, 0.06454), (1.454, 0.1043, 0.07623), (1.431, 0.1004, 0.08624), (1.406, 0.09606, 0.0946), (1.378, 0.09139, 0.1013), (1.349, 0.08647, 0.1065), (1.32, 0.08139, 0.1102), (1.289, 0.07625, 0.1123), (1.259, 0.07112, 0.113), (1.229, 0.066, 0.1123), (1.199, 0.06085, 0.1102), (1.169, 0.05578, 0.1065), (1.14, 0.05086, 0.1013), (1.113, 0.04619, 0.0946), (1.088, 0.04185, 0.08624), (1.065, 0.03794, 0.07623), (1.045, 0.03454, 0.06454), (1.028, 0.03174, 0.0511), (1.016, 0.02963, 0.0359), (1.008, 0.0283, 0.01888), (1.005, 0.02784, -1.004e-16), (1.008, 0.0283, -0.01888), (1.016, 0.02963, -0.0359), (1.028, 0.03174, -0.0511), (1.045, 0.03454, -0.06454), (1.065, 0.03794, -0.07623), (1.088, 0.04185, -0.08624), (1.113, 0.04619, -0.0946), (1.14, 0.05086, -0.1013), (1.169, 0.05578, -0.1065), (1.199, 0.06085, -0.1102), (1.229, 0.066, -0.1123), (1.259, 0.07112, -0.113), (1.289, 0.07625, -0.1123), (1.32, 0.08139, -0.1102), (1.349, 0.08647, -0.1065), (1.378, 0.09139, -0.1013), (1.406, 0.09606, -0.0946), (1.431, 0.1004, -0.08624), (1.454, 0.1043, -0.07623), (1.474, 0.1077, -0.06454), (1.49, 0.1105, -0.0511), (1.503, 0.1126, -0.0359), (1.51, 0.1139, -0.01888), (1.49, -0.5118, -1.004e-16), (1.487, -0.5113, 0.01888), (1.48, -0.5097, 0.0359), (1.467, -0.5072, 0.0511), (1.451, -0.5039, 0.06454), (1.432, -0.5, 0.07623), (1.409, -0.4954, 0.08624), (1.384, -0.4903, 0.0946), (1.357, -0.4848, 0.1013), (1.328, -0.479, 0.1065), (1.299, -0.4731, 0.1102), (1.269, -0.467, 0.1123), (1.24, -0.461, 0.113), (1.21, -0.455, 0.1123), (1.18, -0.4489, 0.1102), (1.151, -0.443, 0.1065), (1.122, -0.4372, 0.1013), (1.095, -0.4317, 0.0946), (1.07, -0.4266, 0.08624), (1.048, -0.422, 0.07623), (1.028, -0.418, 0.06454), (1.012, -0.4148, 0.0511), (0.9997, -0.4123, 0.0359), (0.992, -0.4107, 0.01888), (0.9893, -0.4102, -1.004e-16), (0.992, -0.4107, -0.01888), (0.9997, -0.4123, -0.0359), (1.012, -0.4148, -0.0511), (1.028, -0.418, -0.06454), (1.048, -0.422, -0.07623), (1.07, -0.4266, -0.08624), (1.095, -0.4317, -0.0946), (1.122, -0.4372, -0.1013), (1.151, -0.443, -0.1065), (1.18, -0.4489, -0.1102), (1.21, -0.455, -0.1123), (1.24, -0.461, -0.113), (1.269, -0.467, -0.1123), (1.299, -0.4731, -0.1102), (1.328, -0.479, -0.1065), (1.357, -0.4848, -0.1013), (1.384, -0.4903, -0.0946), (1.409, -0.4954, -0.08624), (1.432, -0.5, -0.07623), (1.451, -0.5039, -0.06454), (1.467, -0.5072, -0.0511), (1.48, -0.5097, -0.0359), (1.487, -0.5113, -0.01888), (1.163, -2.862, 7.558e-08), (1.161, -2.862, 0.01291), (1.156, -2.861, 0.02455), (1.148, -2.859, 0.03495), (1.137, -2.857, 0.04414), (1.123, -2.854, 0.05214), (1.108, -2.851, 0.05898), (1.091, -2.848, 0.0647), (1.072, -2.844, 0.06931), (1.053, -2.84, 0.07285), (1.033, -2.836, 0.07534), (1.012, -2.832, 0.07682), (0.9919, -2.828, 0.0773), (0.9717, -2.824, 0.07682), (0.9513, -2.819, 0.07534), (0.9312, -2.815, 0.07285), (0.9118, -2.811, 0.06931), (0.8933, -2.808, 0.0647), (0.8762, -2.804, 0.05898), (0.8607, -2.801, 0.05214), (0.8472, -2.798, 0.04414), (0.8362, -2.796, 0.03495), (0.8278, -2.794, 0.02455), (0.8225, -2.793, 0.01291), (0.8207, -2.793, 7.558e-08), (0.8225, -2.793, -0.01291), (0.8278, -2.794, -0.02455), (0.8362, -2.796, -0.03495), (0.8472, -2.798, -0.04414), (0.8607, -2.801, -0.05214), (0.8762, -2.804, -0.05898), (0.8933, -2.808, -0.0647), (0.9118, -2.811, -0.06931), (0.9312, -2.815, -0.07285), (0.9513, -2.819, -0.07534), (0.9717, -2.824, -0.07682), (0.9919, -2.828, -0.0773), (1.012, -2.832, -0.07682), (1.033, -2.836, -0.07534), (1.053, -2.84, -0.07285), (1.072, -2.844, -0.06931), (1.091, -2.848, -0.0647), (1.108, -2.851, -0.05898), (1.123, -2.854, -0.05214), (1.137, -2.857, -0.04414), (1.148, -2.859, -0.03495), (1.156, -2.861, -0.02455), (1.161, -2.862, -0.01291)], [], [(0, 48, 95, 47), (48, 0, 1, 49), (2, 50, 49, 1), (3, 51, 50, 2), (4, 52, 51, 3), (5, 53, 52, 4), (6, 54, 53, 5), (7, 55, 54, 6), (8, 56, 55, 7), (9, 57, 56, 8), (10, 58, 57, 9), (11, 59, 58, 10), (12, 60, 59, 11), (13, 61, 60, 12), (14, 62, 61, 13), (15, 63, 62, 14), (16, 64, 63, 15), (17, 65, 64, 16), (18, 66, 65, 17), (19, 67, 66, 18), (20, 68, 67, 19), (21, 69, 68, 20), (22, 70, 69, 21), (23, 71, 70, 22), (24, 72, 71, 23), (25, 73, 72, 24), (26, 74, 73, 25), (27, 75, 74, 26), (28, 76, 75, 27), (29, 77, 76, 28), (30, 78, 77, 29), (31, 79, 78, 30), (32, 80, 79, 31), (33, 81, 80, 32), (34, 82, 81, 33), (35, 83, 82, 34), (36, 84, 83, 35), (37, 85, 84, 36), (38, 86, 85, 37), (39, 87, 86, 38), (40, 88, 87, 39), (41, 89, 88, 40), (42, 90, 89, 41), (43, 91, 90, 42), (44, 92, 91, 43), (45, 93, 92, 44), (46, 94, 93, 45), (47, 95, 94, 46), (48, 96, 143, 95), (49, 97, 96, 48), (50, 98, 97, 49), (51, 99, 98, 50), (52, 100, 99, 51), (53, 101, 100, 52), (54, 102, 101, 53), (55, 103, 102, 54), (56, 104, 103, 55), (57, 105, 104, 56), (58, 106, 105, 57), (59, 107, 106, 58), (60, 108, 107, 59), (61, 109, 108, 60), (62, 110, 109, 61), (63, 111, 110, 62), (64, 112, 111, 63), (65, 113, 112, 64), (66, 114, 113, 65), (67, 115, 114, 66), (68, 116, 115, 67), (69, 117, 116, 68), (70, 118, 117, 69), (71, 119, 118, 70), (72, 120, 119, 71), (73, 121, 120, 72), (74, 122, 121, 73), (75, 123, 122, 74), (76, 124, 123, 75), (77, 125, 124, 76), (78, 126, 125, 77), (79, 127, 126, 78), (80, 128, 127, 79), (81, 129, 128, 80), (82, 130, 129, 81), (83, 131, 130, 82), (84, 132, 131, 83), (85, 133, 132, 84), (86, 134, 133, 85), (87, 135, 134, 86), (88, 136, 135, 87), (89, 137, 136, 88), (90, 138, 137, 89), (91, 139, 138, 90), (92, 140, 139, 91), (93, 141, 140, 92), (94, 142, 141, 93), (95, 143, 142, 94), (96, 144, 191, 143), (97, 145, 144, 96), (98, 146, 145, 97), (99, 147, 146, 98), (100, 148, 147, 99), (101, 149, 148, 100), (102, 150, 149, 101), (103, 151, 150, 102), (104, 152, 151, 103), (105, 153, 152, 104), (106, 154, 153, 105), (107, 155, 154, 106), (108, 156, 155, 107), (109, 157, 156, 108), (110, 158, 157, 109), (111, 159, 158, 110), (112, 160, 159, 111), (113, 161, 160, 112), (114, 162, 161, 113), (115, 163, 162, 114), (116, 164, 163, 115), (117, 165, 164, 116), (118, 166, 165, 117), (119, 167, 166, 118), (120, 168, 167, 119), (121, 169, 168, 120), (122, 170, 169, 121), (123, 171, 170, 122), (124, 172, 171, 123), (125, 173, 172, 124), (126, 174, 173, 125), (127, 175, 174, 126), (128, 176, 175, 127), (129, 177, 176, 128), (130, 178, 177, 129), (131, 179, 178, 130), (132, 180, 179, 131), (133, 181, 180, 132), (134, 182, 181, 133), (135, 183, 182, 134), (136, 184, 183, 135), (137, 185, 184, 136), (138, 186, 185, 137), (139, 187, 186, 138), (140, 188, 187, 139), (141, 189, 188, 140), (142, 190, 189, 141), (143, 191, 190, 142), (144, 192, 239, 191), (145, 193, 192, 144), (146, 194, 193, 145), (147, 195, 194, 146), (148, 196, 195, 147), (149, 197, 196, 148), (150, 198, 197, 149), (151, 199, 198, 150), (152, 200, 199, 151), (153, 201, 200, 152), (154, 202, 201, 153), (155, 203, 202, 154), (156, 204, 203, 155), (157, 205, 204, 156), (158, 206, 205, 157), (159, 207, 206, 158), (160, 208, 207, 159), (161, 209, 208, 160), (162, 210, 209, 161), (163, 211, 210, 162), (164, 212, 211, 163), (165, 213, 212, 164), (166, 214, 213, 165), (167, 215, 214, 166), (168, 216, 215, 167), (169, 217, 216, 168), (170, 218, 217, 169), (171, 219, 218, 170), (172, 220, 219, 171), (173, 221, 220, 172), (174, 222, 221, 173), (175, 223, 222, 174), (176, 224, 223, 175), (177, 225, 224, 176), (178, 226, 225, 177), (179, 227, 226, 178), (180, 228, 227, 179), (181, 229, 228, 180), (182, 230, 229, 181), (183, 231, 230, 182), (184, 232, 231, 183), (185, 233, 232, 184), (186, 234, 233, 185), (187, 235, 234, 186), (188, 236, 235, 187), (189, 237, 236, 188), (190, 238, 237, 189), (191, 239, 238, 190), (192, 240, 287, 239), (193, 241, 240, 192), (194, 242, 241, 193), (195, 243, 242, 194), (196, 244, 243, 195), (197, 245, 244, 196), (198, 246, 245, 197), (199, 247, 246, 198), (200, 248, 247, 199), (201, 249, 248, 200), (202, 250, 249, 201), (203, 251, 250, 202), (204, 252, 251, 203), (205, 253, 252, 204), (206, 254, 253, 205), (207, 255, 254, 206), (208, 256, 255, 207), (209, 257, 256, 208), (210, 258, 257, 209), (211, 259, 258, 210), (212, 260, 259, 211), (213, 261, 260, 212), (214, 262, 261, 213), (215, 263, 262, 214), (216, 264, 263, 215), (217, 265, 264, 216), (218, 266, 265, 217), (219, 267, 266, 218), (220, 268, 267, 219), (221, 269, 268, 220), (222, 270, 269, 221), (223, 271, 270, 222), (224, 272, 271, 223), (225, 273, 272, 224), (226, 274, 273, 225), (227, 275, 274, 226), (228, 276, 275, 227), (229, 277, 276, 228), (230, 278, 277, 229), (231, 279, 278, 230), (232, 280, 279, 231), (233, 281, 280, 232), (234, 282, 281, 233), (235, 283, 282, 234), (236, 284, 283, 235), (237, 285, 284, 236), (238, 286, 285, 237), (239, 287, 286, 238), (240, 288, 335, 287), (241, 289, 288, 240), (242, 290, 289, 241), (243, 291, 290, 242), (244, 292, 291, 243), (245, 293, 292, 244), (246, 294, 293, 245), (247, 295, 294, 246), (248, 296, 295, 247), (249, 297, 296, 248), (250, 298, 297, 249), (251, 299, 298, 250), (252, 300, 299, 251), (253, 301, 300, 252), (254, 302, 301, 253), (255, 303, 302, 254), (256, 304, 303, 255), (257, 305, 304, 256), (258, 306, 305, 257), (259, 307, 306, 258), (260, 308, 307, 259), (261, 309, 308, 260), (262, 310, 309, 261), (263, 311, 310, 262), (264, 312, 311, 263), (265, 313, 312, 264), (266, 314, 313, 265), (267, 315, 314, 266), (268, 316, 315, 267), (269, 317, 316, 268), (270, 318, 317, 269), (271, 319, 318, 270), (272, 320, 319, 271), (273, 321, 320, 272), (274, 322, 321, 273), (275, 323, 322, 274), (276, 324, 323, 275), (277, 325, 324, 276), (278, 326, 325, 277), (279, 327, 326, 278), (280, 328, 327, 279), (281, 329, 328, 280), (282, 330, 329, 281), (283, 331, 330, 282), (284, 332, 331, 283), (285, 333, 332, 284), (286, 334, 333, 285), (287, 335, 334, 286), (288, 336, 383, 335), (289, 337, 336, 288), (290, 338, 337, 289), (291, 339, 338, 290), (292, 340, 339, 291), (293, 341, 340, 292), (294, 342, 341, 293), (295, 343, 342, 294), (296, 344, 343, 295), (297, 345, 344, 296), (298, 346, 345, 297), (299, 347, 346, 298), (300, 348, 347, 299), (301, 349, 348, 300), (302, 350, 349, 301), (303, 351, 350, 302), (304, 352, 351, 303), (305, 353, 352, 304), (306, 354, 353, 305), (307, 355, 354, 306), (308, 356, 355, 307), (309, 357, 356, 308), (310, 358, 357, 309), (311, 359, 358, 310), (312, 360, 359, 311), (313, 361, 360, 312), (314, 362, 361, 313), (315, 363, 362, 314), (316, 364, 363, 315), (317, 365, 364, 316), (318, 366, 365, 317), (319, 367, 366, 318), (320, 368, 367, 319), (321, 369, 368, 320), (322, 370, 369, 321), (323, 371, 370, 322), (324, 372, 371, 323), (325, 373, 372, 324), (326, 374, 373, 325), (327, 375, 374, 326), (328, 376, 375, 327), (329, 377, 376, 328), (330, 378, 377, 329), (331, 379, 378, 330), (332, 380, 379, 331), (333, 381, 380, 332), (334, 382, 381, 333), (335, 383, 382, 334), (336, 384, 431, 383), (337, 385, 384, 336), (338, 386, 385, 337), (339, 387, 386, 338), (340, 388, 387, 339), (341, 389, 388, 340), (342, 390, 389, 341), (343, 391, 390, 342), (344, 392, 391, 343), (345, 393, 392, 344), (346, 394, 393, 345), (347, 395, 394, 346), (348, 396, 395, 347), (349, 397, 396, 348), (350, 398, 397, 349), (351, 399, 398, 350), (352, 400, 399, 351), (353, 401, 400, 352), (354, 402, 401, 353), (355, 403, 402, 354), (356, 404, 403, 355), (357, 405, 404, 356), (358, 406, 405, 357), (359, 407, 406, 358), (360, 408, 407, 359), (361, 409, 408, 360), (362, 410, 409, 361), (363, 411, 410, 362), (364, 412, 411, 363), (365, 413, 412, 364), (366, 414, 413, 365), (367, 415, 414, 366), (368, 416, 415, 367), (369, 417, 416, 368), (370, 418, 417, 369), (371, 419, 418, 370), (372, 420, 419, 371), (373, 421, 420, 372), (374, 422, 421, 373), (375, 423, 422, 374), (376, 424, 423, 375), (377, 425, 424, 376), (378, 426, 425, 377), (379, 427, 426, 378), (380, 428, 427, 379), (381, 429, 428, 380), (382, 430, 429, 381), (383, 431, 430, 382), (384, 432, 479, 431), (385, 433, 432, 384), (386, 434, 433, 385), (387, 435, 434, 386), (388, 436, 435, 387), (389, 437, 436, 388), (390, 438, 437, 389), (391, 439, 438, 390), (392, 440, 439, 391), (393, 441, 440, 392), (394, 442, 441, 393), (395, 443, 442, 394), (396, 444, 443, 395), (397, 445, 444, 396), (398, 446, 445, 397), (399, 447, 446, 398), (400, 448, 447, 399), (401, 449, 448, 400), (402, 450, 449, 401), (403, 451, 450, 402), (404, 452, 451, 403), (405, 453, 452, 404), (406, 454, 453, 405), (407, 455, 454, 406), (408, 456, 455, 407), (409, 457, 456, 408), (410, 458, 457, 409), (411, 459, 458, 410), (412, 460, 459, 411), (413, 461, 460, 412), (414, 462, 461, 413), (415, 463, 462, 414), (416, 464, 463, 415), (417, 465, 464, 416), (418, 466, 465, 417), (419, 467, 466, 418), (420, 468, 467, 419), (421, 469, 468, 420), (422, 470, 469, 421), (423, 471, 470, 422), (424, 472, 471, 423), (425, 473, 472, 424), (426, 474, 473, 425), (427, 475, 474, 426), (428, 476, 475, 427), (429, 477, 476, 428), (430, 478, 477, 429), (431, 479, 478, 430), (432, 480, 527, 479), (433, 481, 480, 432), (434, 482, 481, 433), (435, 483, 482, 434), (436, 484, 483, 435), (437, 485, 484, 436), (438, 486, 485, 437), (439, 487, 486, 438), (440, 488, 487, 439), (441, 489, 488, 440), (442, 490, 489, 441), (443, 491, 490, 442), (444, 492, 491, 443), (445, 493, 492, 444), (446, 494, 493, 445), (447, 495, 494, 446), (448, 496, 495, 447), (449, 497, 496, 448), (450, 498, 497, 449), (451, 499, 498, 450), (452, 500, 499, 451), (453, 501, 500, 452), (454, 502, 501, 453), (455, 503, 502, 454), (456, 504, 503, 455), (457, 505, 504, 456), (458, 506, 505, 457), (459, 507, 506, 458), (460, 508, 507, 459), (461, 509, 508, 460), (462, 510, 509, 461), (463, 511, 510, 462), (464, 512, 511, 463), (465, 513, 512, 464), (466, 514, 513, 465), (467, 515, 514, 466), (468, 516, 515, 467), (469, 517, 516, 468), (470, 518, 517, 469), (471, 519, 518, 470), (472, 520, 519, 471), (473, 521, 520, 472), (474, 522, 521, 473), (475, 523, 522, 474), (476, 524, 523, 475), (477, 525, 524, 476), (478, 526, 525, 477), (479, 527, 526, 478), (480, 528, 575, 527), (481, 529, 528, 480), (482, 530, 529, 481), (483, 531, 530, 482), (484, 532, 531, 483), (485, 533, 532, 484), (486, 534, 533, 485), (487, 535, 534, 486), (488, 536, 535, 487), (489, 537, 536, 488), (490, 538, 537, 489), (491, 539, 538, 490), (492, 540, 539, 491), (493, 541, 540, 492), (494, 542, 541, 493), (495, 543, 542, 494), (496, 544, 543, 495), (497, 545, 544, 496), (498, 546, 545, 497), (499, 547, 546, 498), (500, 548, 547, 499), (501, 549, 548, 500), (502, 550, 549, 501), (503, 551, 550, 502), (504, 552, 551, 503), (505, 553, 552, 504), (506, 554, 553, 505), (507, 555, 554, 506), (508, 556, 555, 507), (509, 557, 556, 508), (510, 558, 557, 509), (511, 559, 558, 510), (512, 560, 559, 511), (513, 561, 560, 512), (514, 562, 561, 513), (515, 563, 562, 514), (516, 564, 563, 515), (517, 565, 564, 516), (518, 566, 565, 517), (519, 567, 566, 518), (520, 568, 567, 519), (521, 569, 568, 520), (522, 570, 569, 521), (523, 571, 570, 522), (524, 572, 571, 523), (525, 573, 572, 524), (526, 574, 573, 525), (527, 575, 574, 526), (528, 576, 623, 575), (529, 577, 576, 528), (530, 578, 577, 529), (531, 579, 578, 530), (532, 580, 579, 531), (533, 581, 580, 532), (534, 582, 581, 533), (535, 583, 582, 534), (536, 584, 583, 535), (537, 585, 584, 536), (538, 586, 585, 537), (539, 587, 586, 538), (540, 588, 587, 539), (541, 589, 588, 540), (542, 590, 589, 541), (543, 591, 590, 542), (544, 592, 591, 543), (545, 593, 592, 544), (546, 594, 593, 545), (547, 595, 594, 546), (548, 596, 595, 547), (549, 597, 596, 548), (550, 598, 597, 549), (551, 599, 598, 550), (552, 600, 599, 551), (553, 601, 600, 552), (554, 602, 601, 553), (555, 603, 602, 554), (556, 604, 603, 555), (557, 605, 604, 556), (558, 606, 605, 557), (559, 607, 606, 558), (560, 608, 607, 559), (561, 609, 608, 560), (562, 610, 609, 561), (563, 611, 610, 562), (564, 612, 611, 563), (565, 613, 612, 564), (566, 614, 613, 565), (567, 615, 614, 566), (568, 616, 615, 567), (569, 617, 616, 568), (570, 618, 617, 569), (571, 619, 618, 570), (572, 620, 619, 571), (573, 621, 620, 572), (574, 622, 621, 573), (575, 623, 622, 574)])
me_mesh_001.use_remesh_preserve_volume = False
me_mesh_001.use_remesh_preserve_attributes = False
me_mesh_001.use_mirror_vertex_groups = False
me_mesh_001.update()
me_cylinder_004 = bpy.data.meshes.new('Cylinder.004')
me_cylinder_004.from_pydata([(0.7071, 0.7071, -1.0), (0.8315, 0.5556, -1.0), (0.9239, 0.3827, -1.0), (0.9808, 0.1951, -1.0), (1.0, 7.55e-08, -1.0), (0.9808, -0.1951, -1.0), (0.9239, -0.3827, -1.0), (0.8315, -0.5556, -1.0), (0.7071, -0.7071, -1.0), (0.5556, -0.8315, -1.0), (0.3827, -0.9239, -1.0), (0.1951, -0.9808, -1.0), (-3.258e-07, -1.0, -1.0), (-0.1951, -0.9808, -1.0), (-0.3827, -0.9239, -1.0), (-0.5556, -0.8315, -1.0), (-0.7071, -0.7071, -1.0), (-0.8315, -0.5556, -1.0), (-0.9239, -0.3827, -1.0), (-0.9808, -0.1951, -1.0), (-1.0, 9.656e-07, -1.0), (-0.9808, 0.1951, -1.0), (-0.9239, 0.3827, -1.0), (-0.8315, 0.5556, -1.0), (-0.7071, 0.7071, -1.0), (-0.5556, 0.8315, -1.0), (-0.3827, 0.9239, -1.0), (-0.1951, 0.9808, -1.0), (1.605e-06, 1.0, -1.0), (0.1951, 0.9808, -1.0), (0.3827, 0.9239, -1.0), (0.5556, 0.8315, -1.0), (0.7071, 0.7071, 1.0), (0.8315, 0.5556, 1.0), (0.9239, 0.3827, 1.0), (0.9808, 0.1951, 1.0), (1.0, -2.245e-06, 1.0), (0.9808, -0.1951, 1.0), (0.9239, -0.3827, 1.0), (0.8315, -0.5556, 1.0), (0.7071, -0.7071, 1.0), (0.5556, -0.8315, 1.0), (0.3827, -0.9239, 1.0), (0.1951, -0.9808, 1.0), (9.298e-07, -1.0, 1.0), (-0.1951, -0.9808, 1.0), (-0.3827, -0.9239, 1.0), (-0.5556, -0.8315, 1.0), (-0.7071, -0.7071, 1.0), (-0.8315, -0.5556, 1.0), (-0.9239, -0.3827, 1.0), (-0.9808, -0.1951, 1.0), (-1.0, -4.105e-06, 1.0), (-0.9808, 0.1951, 1.0), (-0.9239, 0.3827, 1.0), (-0.8315, 0.5556, 1.0), (-0.7071, 0.7071, 1.0), (-0.5556, 0.8315, 1.0), (-0.3827, 0.9239, 1.0), (-0.1951, 0.9808, 1.0), (-7.28e-06, 1.0, 1.0), (0.1951, 0.9808, 1.0), (0.3827, 0.9239, 1.0), (0.5556, 0.8315, 1.0), (0.0, 0.0, -1.0), (0.6561, 0.6561, 0.9749), (0.7715, 0.5155, 0.9749), (0.8572, 0.3551, 0.9749), (0.91, 0.181, 0.9749), (0.9278, -2.185e-06, 0.9749), (0.91, -0.181, 0.9749), (0.8572, -0.3551, 0.9749), (0.7715, -0.5155, 0.9749), (0.6561, -0.6561, 0.9749), (0.5155, -0.7715, 0.9749), (0.3551, -0.8572, 0.9749), (0.181, -0.91, 0.9749), (7.636e-07, -0.9278, 0.9749), (-0.181, -0.91, 0.9749), (-0.3551, -0.8572, 0.9749), (-0.5155, -0.7715, 0.9749), (-0.6561, -0.6561, 0.9749), (-0.7715, -0.5155, 0.9749), (-0.8572, -0.3551, 0.9749), (-0.91, -0.181, 0.9749), (-0.9278, -3.91e-06, 0.9749), (-0.91, 0.181, 0.9749), (-0.8572, 0.3551, 0.9749), (-0.7715, 0.5155, 0.9749), (-0.6561, 0.6561, 0.9749), (-0.5155, 0.7715, 0.9749), (-0.3551, 0.8572, 0.9749), (-0.181, 0.91, 0.9749), (-6.853e-06, 0.9278, 0.9749), (0.181, 0.91, 0.9749), (0.3551, 0.8572, 0.9749), (0.5155, 0.7715, 0.9749), (0.7715, 0.5155, 1.452), (0.6561, 0.6561, 1.452), (0.8572, 0.3551, 1.452), (0.91, 0.181, 1.452), (0.9278, -2.185e-06, 1.452), (0.91, -0.181, 1.452), (0.8572, -0.3551, 1.452), (0.7715, -0.5155, 1.452), (0.6561, -0.6561, 1.452), (0.5155, -0.7715, 1.452), (0.3551, -0.8572, 1.452), (0.181, -0.91, 1.452), (7.636e-07, -0.9278, 1.452), (-0.181, -0.91, 1.452), (-0.3551, -0.8572, 1.452), (-0.5155, -0.7715, 1.452), (-0.6561, -0.6561, 1.452), (-0.7715, -0.5155, 1.452), (-0.8572, -0.3551, 1.452), (-0.91, -0.181, 1.452), (-0.9278, -3.91e-06, 1.452), (-0.91, 0.181, 1.452), (-0.8572, 0.3551, 1.452), (-0.7715, 0.5155, 1.452), (-0.6561, 0.6561, 1.452), (-0.5155, 0.7715, 1.452), (-0.3551, 0.8572, 1.452), (-0.181, 0.91, 1.452), (-6.853e-06, 0.9278, 1.452), (0.181, 0.91, 1.452), (0.3551, 0.8572, 1.452), (0.5155, 0.7715, 1.452), (0.7262, 0.4852, 1.931), (0.6176, 0.6176, 1.931), (0.8069, 0.3342, 1.931), (0.8566, 0.1704, 1.931), (0.8734, -2.142e-06, 1.931), (0.8566, -0.1704, 1.931), (0.8069, -0.3342, 1.931), (0.7262, -0.4852, 1.931), (0.6176, -0.6176, 1.931), (0.4852, -0.7262, 1.931), (0.3342, -0.8069, 1.931), (0.1704, -0.8566, 1.931), (6.371e-07, -0.8734, 1.931), (-0.1704, -0.8566, 1.931), (-0.3342, -0.8069, 1.931), (-0.4852, -0.7262, 1.931), (-0.6176, -0.6176, 1.931), (-0.7262, -0.4852, 1.931), (-0.8069, -0.3342, 1.931), (-0.8566, -0.1704, 1.931), (-0.8734, -3.766e-06, 1.931), (-0.8566, 0.1704, 1.931), (-0.8069, 0.3342, 1.931), (-0.7262, 0.4852, 1.931), (-0.6176, 0.6176, 1.931), (-0.4852, 0.7262, 1.931), (-0.3342, 0.8069, 1.931), (-0.1704, 0.8566, 1.931), (-6.533e-06, 0.8734, 1.931), (0.1704, 0.8566, 1.931), (0.3342, 0.8069, 1.931), (0.4852, 0.7262, 1.931), (-1.366e-06, -1.456e-06, 1.931)], [], [(64, 0, 1), (64, 1, 2), (64, 2, 3), (64, 3, 4), (64, 4, 5), (64, 5, 6), (64, 6, 7), (64, 7, 8), (64, 8, 9), (64, 9, 10), (64, 10, 11), (64, 11, 12), (64, 12, 13), (64, 13, 14), (64, 14, 15), (64, 15, 16), (64, 16, 17), (64, 17, 18), (64, 18, 19), (64, 19, 20), (64, 20, 21), (64, 21, 22), (64, 22, 23), (64, 23, 24), (64, 24, 25), (64, 25, 26), (64, 26, 27), (64, 27, 28), (64, 28, 29), (64, 29, 30), (64, 30, 31), (31, 0, 64), (0, 32, 33, 1), (1, 33, 34, 2), (2, 34, 35, 3), (3, 35, 36, 4), (4, 36, 37, 5), (5, 37, 38, 6), (6, 38, 39, 7), (7, 39, 40, 8), (8, 40, 41, 9), (9, 41, 42, 10), (10, 42, 43, 11), (11, 43, 44, 12), (12, 44, 45, 13), (13, 45, 46, 14), (14, 46, 47, 15), (15, 47, 48, 16), (16, 48, 49, 17), (17, 49, 50, 18), (18, 50, 51, 19), (19, 51, 52, 20), (20, 52, 53, 21), (21, 53, 54, 22), (22, 54, 55, 23), (23, 55, 56, 24), (24, 56, 57, 25), (25, 57, 58, 26), (26, 58, 59, 27), (27, 59, 60, 28), (28, 60, 61, 29), (29, 61, 62, 30), (30, 62, 63, 31), (32, 0, 31, 63), (33, 32, 65, 66), (34, 33, 66, 67), (35, 34, 67, 68), (36, 35, 68, 69), (37, 36, 69, 70), (38, 37, 70, 71), (39, 38, 71, 72), (40, 39, 72, 73), (41, 40, 73, 74), (42, 41, 74, 75), (43, 42, 75, 76), (44, 43, 76, 77), (45, 44, 77, 78), (46, 45, 78, 79), (47, 46, 79, 80), (48, 47, 80, 81), (49, 48, 81, 82), (50, 49, 82, 83), (51, 50, 83, 84), (52, 51, 84, 85), (53, 52, 85, 86), (54, 53, 86, 87), (55, 54, 87, 88), (56, 55, 88, 89), (57, 56, 89, 90), (58, 57, 90, 91), (59, 58, 91, 92), (60, 59, 92, 93), (61, 60, 93, 94), (62, 61, 94, 95), (63, 62, 95, 96), (32, 63, 96, 65), (66, 65, 98, 97), (67, 66, 97, 99), (68, 67, 99, 100), (69, 68, 100, 101), (70, 69, 101, 102), (71, 70, 102, 103), (72, 71, 103, 104), (73, 72, 104, 105), (74, 73, 105, 106), (75, 74, 106, 107), (76, 75, 107, 108), (77, 76, 108, 109), (78, 77, 109, 110), (79, 78, 110, 111), (80, 79, 111, 112), (81, 80, 112, 113), (82, 81, 113, 114), (83, 82, 114, 115), (84, 83, 115, 116), (85, 84, 116, 117), (86, 85, 117, 118), (87, 86, 118, 119), (88, 87, 119, 120), (89, 88, 120, 121), (90, 89, 121, 122), (91, 90, 122, 123), (92, 91, 123, 124), (93, 92, 124, 125), (94, 93, 125, 126), (95, 94, 126, 127), (96, 95, 127, 128), (65, 96, 128, 98), (97, 98, 130, 129), (99, 97, 129, 131), (100, 99, 131, 132), (101, 100, 132, 133), (102, 101, 133, 134), (103, 102, 134, 135), (104, 103, 135, 136), (105, 104, 136, 137), (106, 105, 137, 138), (107, 106, 138, 139), (108, 107, 139, 140), (109, 108, 140, 141), (110, 109, 141, 142), (111, 110, 142, 143), (112, 111, 143, 144), (113, 112, 144, 145), (114, 113, 145, 146), (115, 114, 146, 147), (116, 115, 147, 148), (117, 116, 148, 149), (118, 117, 149, 150), (119, 118, 150, 151), (120, 119, 151, 152), (121, 120, 152, 153), (122, 121, 153, 154), (123, 122, 154, 155), (124, 123, 155, 156), (125, 124, 156, 157), (126, 125, 157, 158), (127, 126, 158, 159), (128, 127, 159, 160), (98, 128, 160, 130), (129, 130, 161), (131, 129, 161), (132, 131, 161), (133, 132, 161), (134, 133, 161), (135, 134, 161), (136, 135, 161), (137, 136, 161), (138, 137, 161), (139, 138, 161), (140, 139, 161), (141, 140, 161), (142, 141, 161), (143, 142, 161), (144, 143, 161), (145, 144, 161), (146, 145, 161), (147, 146, 161), (148, 147, 161), (149, 148, 161), (150, 149, 161), (151, 150, 161), (152, 151, 161), (153, 152, 161), (154, 153, 161), (155, 154, 161), (156, 155, 161), (157, 156, 161), (158, 157, 161), (159, 158, 161), (160, 159, 161), (130, 160, 161)])
me_cylinder_004.use_remesh_preserve_volume = False
me_cylinder_004.use_remesh_preserve_attributes = False
me_cylinder_004.use_mirror_vertex_groups = False
me_cylinder_004.update()
me_cylinder_003 = bpy.data.meshes.new('Cylinder.003')
me_cylinder_003.from_pydata([(0.2586, 1.052, -0.9085), (0.3716, 0.9141, -0.9085), (0.4556, 0.757, -0.9085), (0.5073, 0.5866, -0.9085), (0.5247, 0.4094, -0.9085), (0.5073, 0.2321, -0.9085), (0.4556, 0.06169, -0.9085), (0.3716, -0.09539, -0.9085), (0.2586, -0.2331, -0.9085), (0.121, -0.346, -0.9085), (-0.0361, -0.43, -0.9085), (-0.2065, -0.4817, -0.9085), (-0.3838, -0.4992, -0.9085), (-0.561, -0.4817, -0.9085), (-0.7315, -0.43, -0.9085), (-0.8885, -0.346, -0.9085), (-1.026, -0.2331, -0.9085), (-1.139, -0.09539, -0.9085), (-1.223, 0.06169, -0.9085), (-1.275, 0.2321, -0.9085), (-1.292, 0.4094, -0.9085), (-1.275, 0.5866, -0.9085), (-1.223, 0.757, -0.9085), (-1.139, 0.9141, -0.9085), (-1.026, 1.052, -0.9085), (-0.8885, 1.165, -0.9085), (-0.7315, 1.249, -0.9085), (-0.561, 1.3, -0.9085), (-0.3838, 1.318, -0.9085), (-0.2065, 1.3, -0.9085), (-0.0361, 1.249, -0.9085), (0.121, 1.165, -0.9085), (0.114, 0.293, 0.9085), (0.2015, 0.1864, 0.9085), (0.2665, 0.06469, 0.9085), (0.3066, -0.06736, 0.9085), (0.3201, -0.2047, 0.9085), (0.3066, -0.342, 0.9085), (0.2665, -0.4741, 0.9085), (0.2015, -0.5957, 0.9085), (0.114, -0.7024, 0.9085), (0.007285, -0.7899, 0.9085), (-0.1144, -0.855, 0.9085), (-0.2465, -0.8951, 0.9085), (-0.3838, -0.9086, 0.9085), (-0.5211, -0.8951, 0.9085), (-0.6531, -0.855, 0.9085), (-0.7748, -0.79, 0.9085), (-0.8815, -0.7024, 0.9085), (-0.969, -0.5957, 0.9085), (-1.034, -0.4741, 0.9085), (-1.074, -0.342, 0.9085), (-1.088, -0.2047, 0.9085), (-1.074, -0.06736, 0.9085), (-1.034, 0.06468, 0.9085), (-0.969, 0.1864, 0.9085), (-0.8815, 0.293, 0.9085), (-0.7748, 0.3806, 0.9085), (-0.6532, 0.4456, 0.9085), (-0.5211, 0.4857, 0.9085), (-0.3838, 0.4992, 0.9085), (-0.2465, 0.4857, 0.9085), (-0.1144, 0.4456, 0.9085), (0.00728, 0.3806, 0.9085), (-0.3838, 0.4094, -0.9085), (-0.3838, -0.2047, 0.9085)], [], [(64, 0, 1), (65, 33, 32), (64, 1, 2), (65, 34, 33), (64, 2, 3), (65, 35, 34), (64, 3, 4), (65, 36, 35), (64, 4, 5), (65, 37, 36), (64, 5, 6), (65, 38, 37), (64, 6, 7), (65, 39, 38), (64, 7, 8), (65, 40, 39), (64, 8, 9), (65, 41, 40), (64, 9, 10), (65, 42, 41), (64, 10, 11), (65, 43, 42), (64, 11, 12), (65, 44, 43), (64, 12, 13), (65, 45, 44), (64, 13, 14), (65, 46, 45), (64, 14, 15), (65, 47, 46), (64, 15, 16), (65, 48, 47), (64, 16, 17), (65, 49, 48), (64, 17, 18), (65, 50, 49), (64, 18, 19), (65, 51, 50), (64, 19, 20), (65, 52, 51), (64, 20, 21), (65, 53, 52), (64, 21, 22), (65, 54, 53), (64, 22, 23), (65, 55, 54), (64, 23, 24), (65, 56, 55), (64, 24, 25), (65, 57, 56), (64, 25, 26), (65, 58, 57), (64, 26, 27), (65, 59, 58), (64, 27, 28), (65, 60, 59), (64, 28, 29), (65, 61, 60), (64, 29, 30), (65, 62, 61), (64, 30, 31), (65, 63, 62), (31, 0, 64), (65, 32, 63), (0, 32, 33, 1), (1, 33, 34, 2), (2, 34, 35, 3), (3, 35, 36, 4), (4, 36, 37, 5), (5, 37, 38, 6), (6, 38, 39, 7), (7, 39, 40, 8), (8, 40, 41, 9), (9, 41, 42, 10), (10, 42, 43, 11), (11, 43, 44, 12), (12, 44, 45, 13), (13, 45, 46, 14), (14, 46, 47, 15), (15, 47, 48, 16), (16, 48, 49, 17), (17, 49, 50, 18), (18, 50, 51, 19), (19, 51, 52, 20), (20, 52, 53, 21), (21, 53, 54, 22), (22, 54, 55, 23), (23, 55, 56, 24), (24, 56, 57, 25), (25, 57, 58, 26), (26, 58, 59, 27), (27, 59, 60, 28), (28, 60, 61, 29), (29, 61, 62, 30), (30, 62, 63, 31), (32, 0, 31, 63)])
me_cylinder_003.use_remesh_preserve_volume = False
me_cylinder_003.use_remesh_preserve_attributes = False
me_cylinder_003.use_mirror_vertex_groups = False
me_cylinder_003.update()

# ---- objects
ob_cylinder_002 = bpy.data.objects.new('Cylinder.002', me_cylinder_007)
ob_cylinder_001 = bpy.data.objects.new('Cylinder.001', me_cylinder_006)
ob_cylinder = bpy.data.objects.new('Cylinder', me_cylinder_005)
ob_curve = bpy.data.objects.new('Curve', me_mesh_001)
ob_cylinder_004 = bpy.data.objects.new('Cylinder.004', me_cylinder_004)
ob_cylinder_003 = bpy.data.objects.new('Cylinder.003', me_cylinder_003)
ob_lamp = bpy.data.objects.new('Lamp', light_spot)
ob_camera = bpy.data.objects.new('Camera', cam_camera)

# ---- transforms, parenting, visibility, modifiers, constraints
ob_cylinder_002.location = (-0.6423, 0.9298, -0.8147)
ob_cylinder_002.rotation_euler = (0.0, 0.0, 0.7841)
ob_cylinder_002.scale = (0.2436, 0.2436, 0.7556)
ob_cylinder_002.lock_rotations_4d = False
ob_cylinder_002.empty_display_type = 'ARROWS'
ob_cylinder_002.color = (0.0, 0.0, 0.0, 1.0)
ob_cylinder_002.lineart.crease_threshold = 0.0
ob_cylinder_001.location = (0.7706, 0.7997, -0.8147)
ob_cylinder_001.rotation_euler = (0.0, -0.0, -0.7867)
ob_cylinder_001.scale = (0.2436, 0.2436, 0.7556)
ob_cylinder_001.lock_rotations_4d = False
ob_cylinder_001.empty_display_type = 'ARROWS'
ob_cylinder_001.color = (0.0, 0.0, 0.0, 1.0)
ob_cylinder_001.lineart.crease_threshold = 0.0
ob_cylinder.location = (-0.9278, -0.7364, -0.8147)
ob_cylinder.rotation_euler = (0.0, 0.0, -3.928)
ob_cylinder.scale = (0.2436, 0.2436, 0.7556)
ob_cylinder.lock_rotations_4d = False
ob_cylinder.empty_display_type = 'ARROWS'
ob_cylinder.color = (0.0, 0.0, 0.0, 1.0)
ob_cylinder.lineart.crease_threshold = 0.0
ob_curve.location = (0.007653, 1.051, 1.912)
ob_curve.rotation_euler = (1.571, 1.367e-16, 1.367e-16)
ob_curve.scale = (0.648, 0.648, 0.648)
ob_curve.lock_rotations_4d = False
ob_curve.empty_display_type = 'ARROWS'
ob_curve.color = (0.0, 0.0, 0.0, 1.0)
ob_curve.lineart.crease_threshold = 0.0
ob_cylinder_004.location = (0.0, 0.0, 0.0)
ob_cylinder_004.scale = (1.301, 1.301, 0.1417)
ob_cylinder_004.lock_rotations_4d = False
ob_cylinder_004.empty_display_type = 'ARROWS'
ob_cylinder_004.color = (0.0, 0.0, 0.0, 1.0)
ob_cylinder_004.lineart.crease_threshold = 0.0
ob_cylinder_003.location = (0.8236, -0.8746, -0.8147)
ob_cylinder_003.rotation_euler = (0.0, -0.0, -2.357)
ob_cylinder_003.scale = (0.2436, 0.2436, 0.7556)
ob_cylinder_003.lock_rotations_4d = False
ob_cylinder_003.empty_display_type = 'ARROWS'
ob_cylinder_003.color = (0.0, 0.0, 0.0, 1.0)
ob_cylinder_003.lineart.crease_threshold = 0.0
ob_lamp.location = (4.076, 1.005, 5.904)
ob_lamp.rotation_euler = (0.6503, 0.05522, 1.866)
ob_lamp.lock_rotations_4d = False
ob_lamp.empty_display_type = 'ARROWS'
ob_lamp.color = (0.0, 0.0, 0.0, 0.0)
ob_lamp.lineart.crease_threshold = 0.0
ob_camera.location = (7.481, -6.508, 5.344)
ob_camera.rotation_euler = (1.109, 0.01082, 0.8149)
ob_camera.lock_rotations_4d = False
ob_camera.empty_display_type = 'ARROWS'
ob_camera.color = (0.0, 0.0, 0.0, 0.0)
ob_camera.display_type = 'WIRE'
ob_camera.lineart.crease_threshold = 0.0

# ---- collection membership
col_collection_1.objects.link(ob_cylinder_002)
col_collection_1.objects.link(ob_cylinder_001)
col_collection_1.objects.link(ob_cylinder)
col_collection_1.objects.link(ob_curve)
col_collection_1.objects.link(ob_cylinder_004)
col_collection_1.objects.link(ob_cylinder_003)
col_collection_1.objects.link(ob_lamp)
col_collection_1.objects.link(ob_camera)

# ---- scene / render settings (as saved in the file)
scene.camera = ob_camera
scene.frame_start = 1; scene.frame_end = 250; scene.frame_set(1)
scene.render.engine = 'BLENDER_EEVEE_NEXT'
scene.render.image_settings.file_format = 'JPEG'
scene.render.image_settings.color_mode = 'RGB'
scene.render.image_settings.compression = 90
scene.render.resolution_x = 800
scene.render.resolution_y = 600
scene.render.pixel_aspect_x = 100.0
scene.render.pixel_aspect_y = 100.0
scene.render.fps = 25
scene.render.dither_intensity = 0.0
scene.render.use_compositing = False
scene.render.use_sequencer = False
scene.render.bake_margin = 2
scene.render.bake_bias = 0.0
scene.render.use_stamp_time = False
scene.render.use_stamp_date = False
scene.render.use_stamp_frame = False
scene.render.use_stamp_camera = False
scene.render.use_stamp_scene = False
scene.render.use_stamp_filename = False
scene.render.use_stamp_render_time = False
scene.render.stamp_font_size = 0
scene.cycles.use_denoising = False
scene.cycles.samples = 10
scene.cycles.sampling_pattern = 'TABULATED_SOBOL'
scene.cycles.light_sampling_threshold = 0.0
scene.cycles.use_adaptive_sampling = False
scene.cycles.use_light_tree = False
scene.cycles.blur_glossy = 0.0
scene.cycles.volume_bounces = 1
scene.cycles.pixel_filter_type = 'GAUSSIAN'
scene.cycles.sample_clamp_indirect = 0.0
scene.view_settings.view_transform = 'Raw'
bpy.context.view_layer.update()
